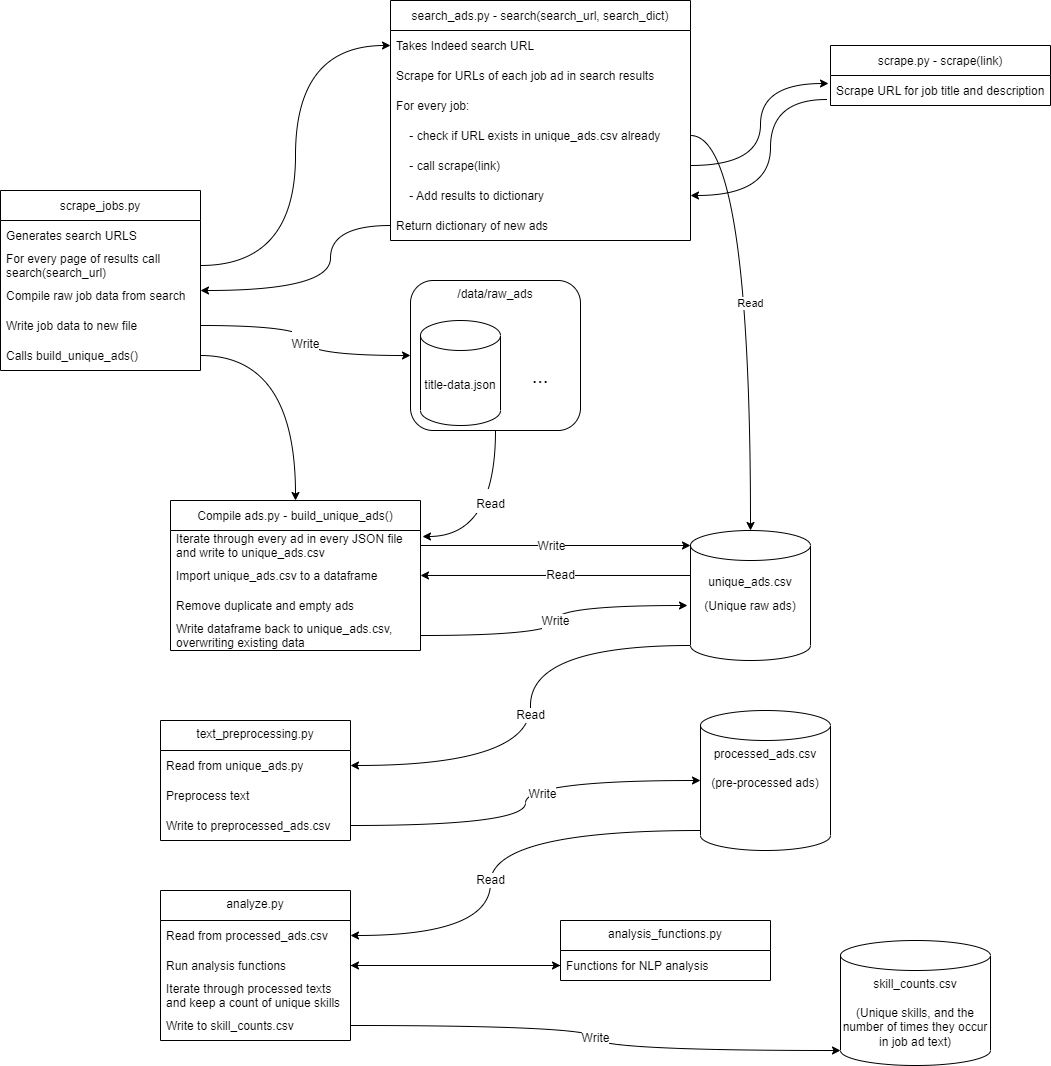

The diagram above was exported from draw.io. Its source (the exported page's mxGraphModel, read from the mxfile embedded in the PNG):
<mxGraphModel dx="1182" dy="772" grid="1" gridSize="10" guides="1" tooltips="1" connect="1" arrows="1" fold="1" page="1" pageScale="1" pageWidth="827" pageHeight="1169" math="0" shadow="0">
  <root>
    <mxCell id="WIyWlLk6GJQsqaUBKTNV-0" />
    <mxCell id="WIyWlLk6GJQsqaUBKTNV-1" parent="WIyWlLk6GJQsqaUBKTNV-0" />
    <mxCell id="h5846IA49Dqu5Z7dmIeO-6" value="scrape_jobs.py" style="swimlane;fontStyle=0;childLayout=stackLayout;horizontal=1;startSize=30;horizontalStack=0;resizeParent=1;resizeParentMax=0;resizeLast=0;collapsible=1;marginBottom=0;" parent="WIyWlLk6GJQsqaUBKTNV-1" vertex="1">
      <mxGeometry x="30" y="280" width="200" height="180" as="geometry">
        <mxRectangle x="170" y="110" width="110" height="30" as="alternateBounds" />
      </mxGeometry>
    </mxCell>
    <mxCell id="h5846IA49Dqu5Z7dmIeO-7" value="Generates search URLS" style="text;strokeColor=none;fillColor=none;align=left;verticalAlign=middle;spacingLeft=4;spacingRight=4;overflow=hidden;points=[[0,0.5],[1,0.5]];portConstraint=eastwest;rotatable=0;" parent="h5846IA49Dqu5Z7dmIeO-6" vertex="1">
      <mxGeometry y="30" width="200" height="30" as="geometry" />
    </mxCell>
    <mxCell id="h5846IA49Dqu5Z7dmIeO-8" value="For every page of results call &#10;search(search_url)" style="text;strokeColor=none;fillColor=none;align=left;verticalAlign=middle;spacingLeft=4;spacingRight=4;overflow=hidden;points=[[0,0.5],[1,0.5]];portConstraint=eastwest;rotatable=0;" parent="h5846IA49Dqu5Z7dmIeO-6" vertex="1">
      <mxGeometry y="60" width="200" height="30" as="geometry" />
    </mxCell>
    <mxCell id="h5846IA49Dqu5Z7dmIeO-9" value="Compile raw job data from search" style="text;strokeColor=none;fillColor=none;align=left;verticalAlign=middle;spacingLeft=4;spacingRight=4;overflow=hidden;points=[[0,0.5],[1,0.5]];portConstraint=eastwest;rotatable=0;" parent="h5846IA49Dqu5Z7dmIeO-6" vertex="1">
      <mxGeometry y="90" width="200" height="30" as="geometry" />
    </mxCell>
    <mxCell id="h5846IA49Dqu5Z7dmIeO-50" value="Write job data to new file" style="text;strokeColor=none;fillColor=none;align=left;verticalAlign=middle;spacingLeft=4;spacingRight=4;overflow=hidden;points=[[0,0.5],[1,0.5]];portConstraint=eastwest;rotatable=0;" parent="h5846IA49Dqu5Z7dmIeO-6" vertex="1">
      <mxGeometry y="120" width="200" height="30" as="geometry" />
    </mxCell>
    <mxCell id="h5846IA49Dqu5Z7dmIeO-10" value="Calls build_unique_ads()" style="text;strokeColor=none;fillColor=none;align=left;verticalAlign=middle;spacingLeft=4;spacingRight=4;overflow=hidden;points=[[0,0.5],[1,0.5]];portConstraint=eastwest;rotatable=0;" parent="h5846IA49Dqu5Z7dmIeO-6" vertex="1">
      <mxGeometry y="150" width="200" height="30" as="geometry" />
    </mxCell>
    <mxCell id="h5846IA49Dqu5Z7dmIeO-12" value="search_ads.py - search(search_url, search_dict)" style="swimlane;fontStyle=0;childLayout=stackLayout;horizontal=1;startSize=30;horizontalStack=0;resizeParent=1;resizeParentMax=0;resizeLast=0;collapsible=1;marginBottom=0;" parent="WIyWlLk6GJQsqaUBKTNV-1" vertex="1">
      <mxGeometry x="420" y="90" width="300" height="240" as="geometry" />
    </mxCell>
    <mxCell id="h5846IA49Dqu5Z7dmIeO-13" value="Takes Indeed search URL" style="text;strokeColor=none;fillColor=none;align=left;verticalAlign=middle;spacingLeft=4;spacingRight=4;overflow=hidden;points=[[0,0.5],[1,0.5]];portConstraint=eastwest;rotatable=0;" parent="h5846IA49Dqu5Z7dmIeO-12" vertex="1">
      <mxGeometry y="30" width="300" height="30" as="geometry" />
    </mxCell>
    <mxCell id="h5846IA49Dqu5Z7dmIeO-14" value="Scrape for URLs of each job ad in search results" style="text;strokeColor=none;fillColor=none;align=left;verticalAlign=middle;spacingLeft=4;spacingRight=4;overflow=hidden;points=[[0,0.5],[1,0.5]];portConstraint=eastwest;rotatable=0;" parent="h5846IA49Dqu5Z7dmIeO-12" vertex="1">
      <mxGeometry y="60" width="300" height="30" as="geometry" />
    </mxCell>
    <mxCell id="h5846IA49Dqu5Z7dmIeO-15" value="For every job:" style="text;strokeColor=none;fillColor=none;align=left;verticalAlign=middle;spacingLeft=4;spacingRight=4;overflow=hidden;points=[[0,0.5],[1,0.5]];portConstraint=eastwest;rotatable=0;" parent="h5846IA49Dqu5Z7dmIeO-12" vertex="1">
      <mxGeometry y="90" width="300" height="30" as="geometry" />
    </mxCell>
    <mxCell id="h5846IA49Dqu5Z7dmIeO-27" value="    - check if URL exists in unique_ads.csv already" style="text;strokeColor=none;fillColor=none;align=left;verticalAlign=middle;spacingLeft=4;spacingRight=4;overflow=hidden;points=[[0,0.5],[1,0.5]];portConstraint=eastwest;rotatable=0;" parent="h5846IA49Dqu5Z7dmIeO-12" vertex="1">
      <mxGeometry y="120" width="300" height="30" as="geometry" />
    </mxCell>
    <mxCell id="h5846IA49Dqu5Z7dmIeO-16" value="    - call scrape(link)" style="text;strokeColor=none;fillColor=none;align=left;verticalAlign=middle;spacingLeft=4;spacingRight=4;overflow=hidden;points=[[0,0.5],[1,0.5]];portConstraint=eastwest;rotatable=0;" parent="h5846IA49Dqu5Z7dmIeO-12" vertex="1">
      <mxGeometry y="150" width="300" height="30" as="geometry" />
    </mxCell>
    <mxCell id="h5846IA49Dqu5Z7dmIeO-28" value="    - Add results to dictionary" style="text;strokeColor=none;fillColor=none;align=left;verticalAlign=middle;spacingLeft=4;spacingRight=4;overflow=hidden;points=[[0,0.5],[1,0.5]];portConstraint=eastwest;rotatable=0;" parent="h5846IA49Dqu5Z7dmIeO-12" vertex="1">
      <mxGeometry y="180" width="300" height="30" as="geometry" />
    </mxCell>
    <mxCell id="h5846IA49Dqu5Z7dmIeO-29" value="Return dictionary of new ads" style="text;strokeColor=none;fillColor=none;align=left;verticalAlign=middle;spacingLeft=4;spacingRight=4;overflow=hidden;points=[[0,0.5],[1,0.5]];portConstraint=eastwest;rotatable=0;" parent="h5846IA49Dqu5Z7dmIeO-12" vertex="1">
      <mxGeometry y="210" width="300" height="30" as="geometry" />
    </mxCell>
    <mxCell id="h5846IA49Dqu5Z7dmIeO-17" value="scrape.py - scrape(link)" style="swimlane;fontStyle=0;childLayout=stackLayout;horizontal=1;startSize=30;horizontalStack=0;resizeParent=1;resizeParentMax=0;resizeLast=0;collapsible=1;marginBottom=0;" parent="WIyWlLk6GJQsqaUBKTNV-1" vertex="1">
      <mxGeometry x="860" y="135" width="220" height="60" as="geometry" />
    </mxCell>
    <mxCell id="h5846IA49Dqu5Z7dmIeO-18" value="Scrape URL for job title and description" style="text;strokeColor=none;fillColor=none;align=left;verticalAlign=middle;spacingLeft=4;spacingRight=4;overflow=hidden;points=[[0,0.5],[1,0.5]];portConstraint=eastwest;rotatable=0;" parent="h5846IA49Dqu5Z7dmIeO-17" vertex="1">
      <mxGeometry y="30" width="220" height="30" as="geometry" />
    </mxCell>
    <mxCell id="h5846IA49Dqu5Z7dmIeO-21" style="edgeStyle=orthogonalEdgeStyle;rounded=0;orthogonalLoop=1;jettySize=auto;html=1;entryX=0;entryY=0.5;entryDx=0;entryDy=0;curved=1;exitX=1;exitY=0.5;exitDx=0;exitDy=0;" parent="WIyWlLk6GJQsqaUBKTNV-1" source="h5846IA49Dqu5Z7dmIeO-8" target="h5846IA49Dqu5Z7dmIeO-13" edge="1">
      <mxGeometry relative="1" as="geometry" />
    </mxCell>
    <mxCell id="h5846IA49Dqu5Z7dmIeO-22" style="edgeStyle=orthogonalEdgeStyle;rounded=0;orthogonalLoop=1;jettySize=auto;html=1;curved=1;exitX=0;exitY=0.5;exitDx=0;exitDy=0;" parent="WIyWlLk6GJQsqaUBKTNV-1" source="h5846IA49Dqu5Z7dmIeO-29" edge="1">
      <mxGeometry relative="1" as="geometry">
        <mxPoint x="230" y="380" as="targetPoint" />
        <Array as="points">
          <mxPoint x="360" y="315" />
          <mxPoint x="360" y="380" />
          <mxPoint x="230" y="380" />
        </Array>
      </mxGeometry>
    </mxCell>
    <mxCell id="h5846IA49Dqu5Z7dmIeO-24" style="edgeStyle=orthogonalEdgeStyle;curved=1;rounded=0;orthogonalLoop=1;jettySize=auto;html=1;entryX=-0.009;entryY=0.267;entryDx=0;entryDy=0;entryPerimeter=0;" parent="WIyWlLk6GJQsqaUBKTNV-1" source="h5846IA49Dqu5Z7dmIeO-16" target="h5846IA49Dqu5Z7dmIeO-18" edge="1">
      <mxGeometry relative="1" as="geometry" />
    </mxCell>
    <mxCell id="h5846IA49Dqu5Z7dmIeO-30" style="edgeStyle=orthogonalEdgeStyle;curved=1;rounded=0;orthogonalLoop=1;jettySize=auto;html=1;entryX=1;entryY=0.5;entryDx=0;entryDy=0;exitX=-0.018;exitY=0.8;exitDx=0;exitDy=0;exitPerimeter=0;" parent="WIyWlLk6GJQsqaUBKTNV-1" source="h5846IA49Dqu5Z7dmIeO-18" target="h5846IA49Dqu5Z7dmIeO-28" edge="1">
      <mxGeometry relative="1" as="geometry">
        <Array as="points">
          <mxPoint x="800" y="189" />
          <mxPoint x="800" y="285" />
        </Array>
      </mxGeometry>
    </mxCell>
    <mxCell id="h5846IA49Dqu5Z7dmIeO-32" value="Compile ads.py - build_unique_ads()" style="swimlane;fontStyle=0;childLayout=stackLayout;horizontal=1;startSize=30;horizontalStack=0;resizeParent=1;resizeParentMax=0;resizeLast=0;collapsible=1;marginBottom=0;" parent="WIyWlLk6GJQsqaUBKTNV-1" vertex="1">
      <mxGeometry x="200" y="590" width="250" height="150" as="geometry" />
    </mxCell>
    <mxCell id="h5846IA49Dqu5Z7dmIeO-33" value="Iterate through every ad in every JSON file&#10;and write to unique_ads.csv" style="text;strokeColor=none;fillColor=none;align=left;verticalAlign=middle;spacingLeft=4;spacingRight=4;overflow=hidden;points=[[0,0.5],[1,0.5]];portConstraint=eastwest;rotatable=0;" parent="h5846IA49Dqu5Z7dmIeO-32" vertex="1">
      <mxGeometry y="30" width="250" height="30" as="geometry" />
    </mxCell>
    <mxCell id="h5846IA49Dqu5Z7dmIeO-34" value="Import unique_ads.csv to a dataframe" style="text;strokeColor=none;fillColor=none;align=left;verticalAlign=middle;spacingLeft=4;spacingRight=4;overflow=hidden;points=[[0,0.5],[1,0.5]];portConstraint=eastwest;rotatable=0;" parent="h5846IA49Dqu5Z7dmIeO-32" vertex="1">
      <mxGeometry y="60" width="250" height="30" as="geometry" />
    </mxCell>
    <mxCell id="h5846IA49Dqu5Z7dmIeO-35" value="Remove duplicate and empty ads" style="text;strokeColor=none;fillColor=none;align=left;verticalAlign=middle;spacingLeft=4;spacingRight=4;overflow=hidden;points=[[0,0.5],[1,0.5]];portConstraint=eastwest;rotatable=0;" parent="h5846IA49Dqu5Z7dmIeO-32" vertex="1">
      <mxGeometry y="90" width="250" height="30" as="geometry" />
    </mxCell>
    <mxCell id="h5846IA49Dqu5Z7dmIeO-36" value="Write dataframe back to unique_ads.csv,&#10;overwriting existing data" style="text;strokeColor=none;fillColor=none;align=left;verticalAlign=middle;spacingLeft=4;spacingRight=4;overflow=hidden;points=[[0,0.5],[1,0.5]];portConstraint=eastwest;rotatable=0;" parent="h5846IA49Dqu5Z7dmIeO-32" vertex="1">
      <mxGeometry y="120" width="250" height="30" as="geometry" />
    </mxCell>
    <mxCell id="h5846IA49Dqu5Z7dmIeO-37" style="edgeStyle=orthogonalEdgeStyle;curved=1;rounded=0;orthogonalLoop=1;jettySize=auto;html=1;entryX=0.5;entryY=0;entryDx=0;entryDy=0;" parent="WIyWlLk6GJQsqaUBKTNV-1" source="h5846IA49Dqu5Z7dmIeO-10" target="h5846IA49Dqu5Z7dmIeO-32" edge="1">
      <mxGeometry relative="1" as="geometry" />
    </mxCell>
    <mxCell id="h5846IA49Dqu5Z7dmIeO-43" value="&lt;font style=&quot;font-size: 12px&quot;&gt;Read&lt;/font&gt;" style="edgeStyle=orthogonalEdgeStyle;curved=1;rounded=0;orthogonalLoop=1;jettySize=auto;html=1;entryX=1.008;entryY=0.2;entryDx=0;entryDy=0;fontSize=20;entryPerimeter=0;" parent="WIyWlLk6GJQsqaUBKTNV-1" source="h5846IA49Dqu5Z7dmIeO-39" target="h5846IA49Dqu5Z7dmIeO-33" edge="1">
      <mxGeometry x="-0.2179" y="-5" relative="1" as="geometry">
        <mxPoint as="offset" />
      </mxGeometry>
    </mxCell>
    <mxCell id="h5846IA49Dqu5Z7dmIeO-39" value="/data/raw_ads" style="rounded=1;whiteSpace=wrap;html=1;verticalAlign=top;" parent="WIyWlLk6GJQsqaUBKTNV-1" vertex="1">
      <mxGeometry x="440" y="370" width="170" height="150" as="geometry" />
    </mxCell>
    <mxCell id="h5846IA49Dqu5Z7dmIeO-38" value="title-data.json" style="shape=cylinder3;whiteSpace=wrap;html=1;boundedLbl=1;backgroundOutline=1;size=15;" parent="WIyWlLk6GJQsqaUBKTNV-1" vertex="1">
      <mxGeometry x="450" y="410" width="80" height="105" as="geometry" />
    </mxCell>
    <mxCell id="h5846IA49Dqu5Z7dmIeO-41" value="&lt;font style=&quot;font-size: 20px&quot;&gt;...&lt;/font&gt;" style="text;html=1;strokeColor=none;fillColor=none;align=center;verticalAlign=middle;whiteSpace=wrap;rounded=0;" parent="WIyWlLk6GJQsqaUBKTNV-1" vertex="1">
      <mxGeometry x="540" y="450" width="60" height="30" as="geometry" />
    </mxCell>
    <mxCell id="h5846IA49Dqu5Z7dmIeO-42" value="&lt;font style=&quot;font-size: 12px&quot;&gt;Write&lt;/font&gt;" style="edgeStyle=orthogonalEdgeStyle;curved=1;rounded=0;orthogonalLoop=1;jettySize=auto;html=1;entryX=0;entryY=0.5;entryDx=0;entryDy=0;fontSize=20;exitX=1;exitY=0.5;exitDx=0;exitDy=0;" parent="WIyWlLk6GJQsqaUBKTNV-1" source="h5846IA49Dqu5Z7dmIeO-50" target="h5846IA49Dqu5Z7dmIeO-39" edge="1">
      <mxGeometry relative="1" as="geometry" />
    </mxCell>
    <mxCell id="h5846IA49Dqu5Z7dmIeO-46" value="Read" style="edgeStyle=orthogonalEdgeStyle;curved=1;rounded=0;orthogonalLoop=1;jettySize=auto;html=1;fontSize=12;exitX=0.083;exitY=0.346;exitDx=0;exitDy=0;exitPerimeter=0;" parent="WIyWlLk6GJQsqaUBKTNV-1" source="h5846IA49Dqu5Z7dmIeO-44" target="h5846IA49Dqu5Z7dmIeO-34" edge="1">
      <mxGeometry relative="1" as="geometry">
        <mxPoint x="710" y="665" as="sourcePoint" />
      </mxGeometry>
    </mxCell>
    <mxCell id="h5846IA49Dqu5Z7dmIeO-57" value="Read" style="edgeStyle=orthogonalEdgeStyle;curved=1;rounded=0;orthogonalLoop=1;jettySize=auto;html=1;entryX=1;entryY=0.5;entryDx=0;entryDy=0;fontSize=12;exitX=0;exitY=1;exitDx=0;exitDy=-15;exitPerimeter=0;" parent="WIyWlLk6GJQsqaUBKTNV-1" source="h5846IA49Dqu5Z7dmIeO-44" target="h5846IA49Dqu5Z7dmIeO-53" edge="1">
      <mxGeometry relative="1" as="geometry">
        <Array as="points">
          <mxPoint x="560" y="735" />
          <mxPoint x="560" y="855" />
        </Array>
      </mxGeometry>
    </mxCell>
    <mxCell id="h5846IA49Dqu5Z7dmIeO-44" value="&lt;font style=&quot;font-size: 12px&quot;&gt;unique_ads.csv&lt;br&gt;(Unique raw ads)&lt;br&gt;&lt;/font&gt;" style="shape=cylinder3;whiteSpace=wrap;html=1;boundedLbl=1;backgroundOutline=1;size=15;fontSize=20;verticalAlign=top;" parent="WIyWlLk6GJQsqaUBKTNV-1" vertex="1">
      <mxGeometry x="720" y="620" width="120" height="130" as="geometry" />
    </mxCell>
    <mxCell id="h5846IA49Dqu5Z7dmIeO-45" style="edgeStyle=orthogonalEdgeStyle;curved=1;rounded=0;orthogonalLoop=1;jettySize=auto;html=1;fontSize=12;entryX=0;entryY=0;entryDx=0;entryDy=15;entryPerimeter=0;" parent="WIyWlLk6GJQsqaUBKTNV-1" source="h5846IA49Dqu5Z7dmIeO-33" target="h5846IA49Dqu5Z7dmIeO-44" edge="1">
      <mxGeometry relative="1" as="geometry" />
    </mxCell>
    <mxCell id="h5846IA49Dqu5Z7dmIeO-49" value="Write" style="edgeLabel;html=1;align=center;verticalAlign=middle;resizable=0;points=[];fontSize=12;" parent="h5846IA49Dqu5Z7dmIeO-45" vertex="1" connectable="0">
      <mxGeometry x="-0.113" y="-10" relative="1" as="geometry">
        <mxPoint x="10" y="-10" as="offset" />
      </mxGeometry>
    </mxCell>
    <mxCell id="h5846IA49Dqu5Z7dmIeO-47" value="Write" style="edgeStyle=orthogonalEdgeStyle;curved=1;rounded=0;orthogonalLoop=1;jettySize=auto;html=1;fontSize=12;entryX=-0.025;entryY=0.577;entryDx=0;entryDy=0;entryPerimeter=0;" parent="WIyWlLk6GJQsqaUBKTNV-1" source="h5846IA49Dqu5Z7dmIeO-36" target="h5846IA49Dqu5Z7dmIeO-44" edge="1">
      <mxGeometry relative="1" as="geometry">
        <mxPoint x="620" y="725" as="targetPoint" />
      </mxGeometry>
    </mxCell>
    <mxCell id="h5846IA49Dqu5Z7dmIeO-52" value="text_preprocessing.py" style="swimlane;fontStyle=0;childLayout=stackLayout;horizontal=1;startSize=30;horizontalStack=0;resizeParent=1;resizeParentMax=0;resizeLast=0;collapsible=1;marginBottom=0;fontSize=12;verticalAlign=top;" parent="WIyWlLk6GJQsqaUBKTNV-1" vertex="1">
      <mxGeometry x="190" y="810" width="190" height="120" as="geometry" />
    </mxCell>
    <mxCell id="h5846IA49Dqu5Z7dmIeO-53" value="Read from unique_ads.py" style="text;strokeColor=none;fillColor=none;align=left;verticalAlign=middle;spacingLeft=4;spacingRight=4;overflow=hidden;points=[[0,0.5],[1,0.5]];portConstraint=eastwest;rotatable=0;fontSize=12;" parent="h5846IA49Dqu5Z7dmIeO-52" vertex="1">
      <mxGeometry y="30" width="190" height="30" as="geometry" />
    </mxCell>
    <mxCell id="h5846IA49Dqu5Z7dmIeO-54" value="Preprocess text" style="text;strokeColor=none;fillColor=none;align=left;verticalAlign=middle;spacingLeft=4;spacingRight=4;overflow=hidden;points=[[0,0.5],[1,0.5]];portConstraint=eastwest;rotatable=0;fontSize=12;" parent="h5846IA49Dqu5Z7dmIeO-52" vertex="1">
      <mxGeometry y="60" width="190" height="30" as="geometry" />
    </mxCell>
    <mxCell id="h5846IA49Dqu5Z7dmIeO-55" value="Write to preprocessed_ads.csv" style="text;strokeColor=none;fillColor=none;align=left;verticalAlign=middle;spacingLeft=4;spacingRight=4;overflow=hidden;points=[[0,0.5],[1,0.5]];portConstraint=eastwest;rotatable=0;fontSize=12;" parent="h5846IA49Dqu5Z7dmIeO-52" vertex="1">
      <mxGeometry y="90" width="190" height="30" as="geometry" />
    </mxCell>
    <mxCell id="h5846IA49Dqu5Z7dmIeO-68" value="Read" style="edgeStyle=orthogonalEdgeStyle;curved=1;rounded=0;orthogonalLoop=1;jettySize=auto;html=1;fontSize=12;" parent="WIyWlLk6GJQsqaUBKTNV-1" source="h5846IA49Dqu5Z7dmIeO-56" target="h5846IA49Dqu5Z7dmIeO-60" edge="1">
      <mxGeometry x="0.1429" relative="1" as="geometry">
        <Array as="points">
          <mxPoint x="520" y="920" />
          <mxPoint x="520" y="1025" />
        </Array>
        <mxPoint as="offset" />
      </mxGeometry>
    </mxCell>
    <mxCell id="h5846IA49Dqu5Z7dmIeO-56" value="processed_ads.csv&lt;br&gt;&lt;br&gt;(pre-processed ads)" style="shape=cylinder3;whiteSpace=wrap;html=1;boundedLbl=1;backgroundOutline=1;size=15;fontSize=12;verticalAlign=top;" parent="WIyWlLk6GJQsqaUBKTNV-1" vertex="1">
      <mxGeometry x="730" y="800" width="130" height="140" as="geometry" />
    </mxCell>
    <mxCell id="h5846IA49Dqu5Z7dmIeO-58" style="edgeStyle=orthogonalEdgeStyle;curved=1;rounded=0;orthogonalLoop=1;jettySize=auto;html=1;entryX=0;entryY=0.5;entryDx=0;entryDy=0;entryPerimeter=0;fontSize=12;" parent="WIyWlLk6GJQsqaUBKTNV-1" source="h5846IA49Dqu5Z7dmIeO-55" target="h5846IA49Dqu5Z7dmIeO-56" edge="1">
      <mxGeometry relative="1" as="geometry" />
    </mxCell>
    <mxCell id="h5846IA49Dqu5Z7dmIeO-67" value="Write" style="edgeLabel;html=1;align=center;verticalAlign=middle;resizable=0;points=[];fontSize=12;" parent="h5846IA49Dqu5Z7dmIeO-58" vertex="1" connectable="0">
      <mxGeometry x="0.1949" y="-13" relative="1" as="geometry">
        <mxPoint as="offset" />
      </mxGeometry>
    </mxCell>
    <mxCell id="h5846IA49Dqu5Z7dmIeO-59" value="analyze.py" style="swimlane;fontStyle=0;childLayout=stackLayout;horizontal=1;startSize=30;horizontalStack=0;resizeParent=1;resizeParentMax=0;resizeLast=0;collapsible=1;marginBottom=0;fontSize=12;verticalAlign=top;" parent="WIyWlLk6GJQsqaUBKTNV-1" vertex="1">
      <mxGeometry x="190" y="980" width="190" height="150" as="geometry" />
    </mxCell>
    <mxCell id="h5846IA49Dqu5Z7dmIeO-60" value="Read from processed_ads.csv" style="text;strokeColor=none;fillColor=none;align=left;verticalAlign=middle;spacingLeft=4;spacingRight=4;overflow=hidden;points=[[0,0.5],[1,0.5]];portConstraint=eastwest;rotatable=0;fontSize=12;" parent="h5846IA49Dqu5Z7dmIeO-59" vertex="1">
      <mxGeometry y="30" width="190" height="30" as="geometry" />
    </mxCell>
    <mxCell id="h5846IA49Dqu5Z7dmIeO-61" value="Run analysis functions" style="text;strokeColor=none;fillColor=none;align=left;verticalAlign=middle;spacingLeft=4;spacingRight=4;overflow=hidden;points=[[0,0.5],[1,0.5]];portConstraint=eastwest;rotatable=0;fontSize=12;" parent="h5846IA49Dqu5Z7dmIeO-59" vertex="1">
      <mxGeometry y="60" width="190" height="30" as="geometry" />
    </mxCell>
    <mxCell id="h5846IA49Dqu5Z7dmIeO-62" value="Iterate through processed texts&#10;and keep a count of unique skills" style="text;strokeColor=none;fillColor=none;align=left;verticalAlign=middle;spacingLeft=4;spacingRight=4;overflow=hidden;points=[[0,0.5],[1,0.5]];portConstraint=eastwest;rotatable=0;fontSize=12;" parent="h5846IA49Dqu5Z7dmIeO-59" vertex="1">
      <mxGeometry y="90" width="190" height="30" as="geometry" />
    </mxCell>
    <mxCell id="h5846IA49Dqu5Z7dmIeO-70" value="Write to skill_counts.csv" style="text;strokeColor=none;fillColor=none;align=left;verticalAlign=middle;spacingLeft=4;spacingRight=4;overflow=hidden;points=[[0,0.5],[1,0.5]];portConstraint=eastwest;rotatable=0;fontSize=12;" parent="h5846IA49Dqu5Z7dmIeO-59" vertex="1">
      <mxGeometry y="120" width="190" height="30" as="geometry" />
    </mxCell>
    <mxCell id="h5846IA49Dqu5Z7dmIeO-63" value="analysis_functions.py" style="swimlane;fontStyle=0;childLayout=stackLayout;horizontal=1;startSize=30;horizontalStack=0;resizeParent=1;resizeParentMax=0;resizeLast=0;collapsible=1;marginBottom=0;fontSize=12;verticalAlign=top;" parent="WIyWlLk6GJQsqaUBKTNV-1" vertex="1">
      <mxGeometry x="590" y="1010" width="210" height="60" as="geometry" />
    </mxCell>
    <mxCell id="h5846IA49Dqu5Z7dmIeO-64" value="Functions for NLP analysis" style="text;strokeColor=none;fillColor=none;align=left;verticalAlign=middle;spacingLeft=4;spacingRight=4;overflow=hidden;points=[[0,0.5],[1,0.5]];portConstraint=eastwest;rotatable=0;fontSize=12;" parent="h5846IA49Dqu5Z7dmIeO-63" vertex="1">
      <mxGeometry y="30" width="210" height="30" as="geometry" />
    </mxCell>
    <mxCell id="h5846IA49Dqu5Z7dmIeO-69" style="edgeStyle=orthogonalEdgeStyle;curved=1;rounded=0;orthogonalLoop=1;jettySize=auto;html=1;fontSize=12;entryX=0;entryY=0.5;entryDx=0;entryDy=0;" parent="WIyWlLk6GJQsqaUBKTNV-1" source="h5846IA49Dqu5Z7dmIeO-61" target="h5846IA49Dqu5Z7dmIeO-64" edge="1">
      <mxGeometry relative="1" as="geometry">
        <mxPoint x="570" y="1055" as="targetPoint" />
      </mxGeometry>
    </mxCell>
    <mxCell id="h5846IA49Dqu5Z7dmIeO-71" value="skill_counts.csv&lt;br&gt;&lt;br&gt;(Unique skills, and the number of times they occur in job ad text)" style="shape=cylinder3;whiteSpace=wrap;html=1;boundedLbl=1;backgroundOutline=1;size=15;fontSize=12;verticalAlign=top;" parent="WIyWlLk6GJQsqaUBKTNV-1" vertex="1">
      <mxGeometry x="870" y="1030" width="150" height="125" as="geometry" />
    </mxCell>
    <mxCell id="h5846IA49Dqu5Z7dmIeO-72" value="Write" style="edgeStyle=orthogonalEdgeStyle;curved=1;rounded=0;orthogonalLoop=1;jettySize=auto;html=1;entryX=0;entryY=1;entryDx=0;entryDy=-15;entryPerimeter=0;fontSize=12;" parent="WIyWlLk6GJQsqaUBKTNV-1" source="h5846IA49Dqu5Z7dmIeO-70" target="h5846IA49Dqu5Z7dmIeO-71" edge="1">
      <mxGeometry relative="1" as="geometry" />
    </mxCell>
    <mxCell id="VTUsMTcdYSdAjCGNgwtF-0" value="Read" style="edgeStyle=orthogonalEdgeStyle;rounded=0;orthogonalLoop=1;jettySize=auto;html=1;curved=1;entryX=0.5;entryY=0;entryDx=0;entryDy=0;entryPerimeter=0;" parent="WIyWlLk6GJQsqaUBKTNV-1" target="h5846IA49Dqu5Z7dmIeO-44" edge="1">
      <mxGeometry relative="1" as="geometry">
        <mxPoint x="720" y="225" as="sourcePoint" />
        <Array as="points">
          <mxPoint x="780" y="225" />
        </Array>
      </mxGeometry>
    </mxCell>
    <mxCell id="VTUsMTcdYSdAjCGNgwtF-1" style="edgeStyle=orthogonalEdgeStyle;curved=1;rounded=0;orthogonalLoop=1;jettySize=auto;html=1;entryX=1;entryY=0.5;entryDx=0;entryDy=0;" parent="WIyWlLk6GJQsqaUBKTNV-1" source="h5846IA49Dqu5Z7dmIeO-64" target="h5846IA49Dqu5Z7dmIeO-61" edge="1">
      <mxGeometry relative="1" as="geometry" />
    </mxCell>
  </root>
</mxGraphModel>